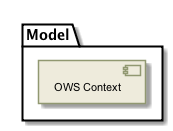

The diagram above was rendered by PlantUML. Its source (embedded in the PNG):
@startuml

skinparam backgroundColor #FFFFFF


skinparam sequence {

        ActorBorderColor #000000
   
        ArrowColor #919871 
        ArrowFontSize 8
        ArrowFontStyle plain
        ArrowFontName Arial
        
        LifeLineBorderColor #919871
        LifeLineBackgroundColor #EEEBDC

        ParticipantBorderColor #919871
        ParticipantBackgroundColor #EEEBDC
        ParticipantFontName Arial
        ParticipantFontSize 10
        ParticipantFontColor #000000

        ActorBackgroundColor #EEEBDC
        ActorFontColor #000000
        ActorFontSize 10
        ActorFontName Arial
         
}

skinparam class {

	ArrowFontColor #000000
	ArrowFontSize 10
	ArrowFontStyle plain
	ArrowFontName Arial
	
	AttributeFontColor #000000
	AttributeFontSize 10
	AttributeIconSize 11
	AttributeFontStyle plain
	AttributeFontName Arial

	FontColor #000000
	FontSize 11
	FontStyle plain
	FontName Arial

	StereotypeFontColor #000000
	StereotypeFontSize 10
	StereotypeFontStyle plain
	StereotypeFontName Arial

	BackgroundColor #EEEBDC
 	ArrowColor #919871
 	BorderColor #919871
 	
 }
 
skinparam component {
 
	FontSize 11 
 	BackgroundColor #EEEBDC
 	InterfaceBackgroundColor white
	InterfaceBorderColor black
 	BorderColor #919871
	ArrowColor black
 	ArrowFontColor #777777
 	FontName Arial
 	ArrowFontName Arial
	
	

}

skinparam package {
	FontColor black
	FontSize 11
	FontStyle plain
	FontName Arial
}

skinparam state {
	BackgroundColor #EEEBDC
	BorderColor #919871
	ArrowColor  black
	

	FontColor black
	FontSize 11
	FontStyle plain
	FontName Arial

	ArrowFontColor black
	ArrowFontSize 11
	ArrowFontStyle plain
	ArrowFontName Arial
	AttributeFontColor black
	AttributeFontSize 11
	AttributeFontStyle plain
	AttributeFontName Arial
	
}

skinparam activity {
	
	ArrowColor black
	BackgroundColor #EEEBDC
	BorderColor #919871
	StartColor black
	EndColor black
	BarColor #919871
	
	FontColor black
	FontSize 11
	FontStyle plain
	FontName Arial

	ArrowFontColor black
	ArrowFontSize 11
	ArrowFontStyle plain
	ArrowFontName Arial

}

skinparam usecase {
	
	BackgroundColor #EEEBDC
 	InterfaceBackgroundColor white
	InterfaceBorderColor black
 	BorderColor #919871
	ArrowColor black
	ActorBorderColor #919871
	ActorFontName Courier

}
skinparam backgroundColor #FFFFFF
skinparam componentStyle uml2
folder "Model" {
	[OWS Context] as group___o_w_s_context [[../computational/components/group___o_w_s_context.html]]
}

@enduml